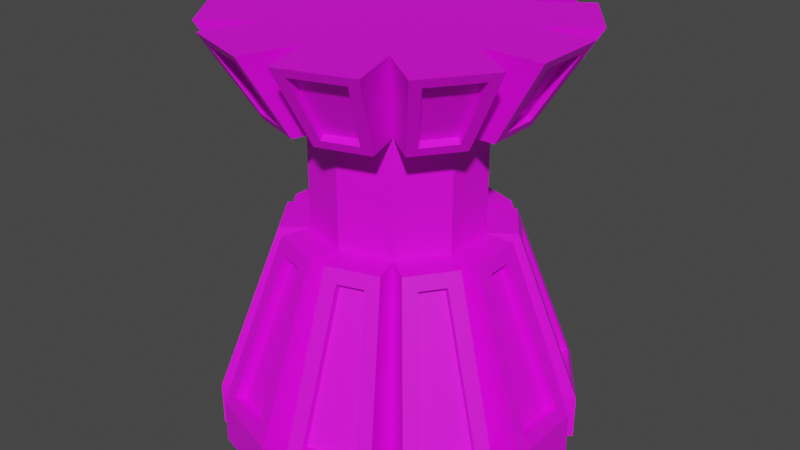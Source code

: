 # Source: MidTower.blend  (saved by Blender 3.1.7; exported with 4.5.12 LTS)
import bpy
from mathutils import Matrix  # noqa: F401  (used for matrix-valued properties, if any)

bpy.ops.wm.read_factory_settings(use_empty=True)
scene = bpy.context.scene
scene.name = 'Scene'

# ---- collections
col_collection = bpy.data.collections.new('Collection'); scene.collection.children.link(col_collection)

# ---- images (referenced by path relative to the original .blend; pixels are not part of the script)
import os
ASSET_DIR = os.environ.get("B2B_ASSET_DIR", "")  # directory of the original .blend (textures are referenced by path, not embedded)
HERE = os.path.dirname(os.path.abspath(__file__))  # packed textures are extracted next to this script under _unpacked/

def load_image(name, relpath, width, height, colorspace="sRGB"):
    """Load a texture the original file referenced (path relative to the .blend, or extracted next to this script)."""
    p = next((c for c in (os.path.join(HERE, relpath), os.path.join(ASSET_DIR, relpath)) if relpath and os.path.exists(c)), "")
    if p:
        img = bpy.data.images.load(p, check_existing=True)
        img.name = name
    else:  # same state as the original file: an image datablock whose file is absent (Cycles renders it pink)
        img = bpy.data.images.new(name, width, height)
        img.source = "FILE"
        img.filepath = "//" + (relpath or name)
    img.colorspace_settings.name = colorspace
    return img
img_imphenziapalette01_256_gradient_png = load_image('ImphenziaPalette01-256-Gradient.png', 'ImphenziaPalette01-256-Gradient.png', 1024, 1024, 'sRGB')

# ---- materials (node trees are filled in below, after node groups)
mat_material_001 = bpy.data.materials.new('Material.001')
mat_material_001.use_transparent_shadow = False

# ---- material node trees
mat_material_001.use_nodes = True; mat_material_001.node_tree.nodes.clear()
_N = mat_material_001.node_tree.nodes; _L = mat_material_001.node_tree.links
n0 = _N.new('ShaderNodeBsdfPrincipled'); n0.name = 'Principled BSDF'; n0.location = (10, 300)
n0.distribution = 'GGX'
n0.subsurface_method = 'RANDOM_WALK_SKIN'
n0.inputs[3].default_value = 1.45
n0.inputs[27].default_value = (0.0, 0.0, 0.0, 1.0)
n0.inputs[28].default_value = 1.0
n1 = _N.new('ShaderNodeOutputMaterial'); n1.name = 'Material Output'; n1.location = (300, 300)
n2 = _N.new('ShaderNodeTexImage'); n2.name = 'Image Texture'; n2.location = (-331, 131)
n2.image = img_imphenziapalette01_256_gradient_png
_L.new(n0.outputs[0], n1.inputs[0])
_L.new(n2.outputs[0], n0.inputs[0])
n1.is_active_output = True

# ---- world
world_world = bpy.data.worlds.new('World'); scene.world = world_world
world_world.use_nodes = True; world_world.node_tree.nodes.clear()
_N = world_world.node_tree.nodes; _L = world_world.node_tree.links
n0 = _N.new('ShaderNodeOutputWorld'); n0.name = 'World Output'; n0.location = (300, 300)
n1 = _N.new('ShaderNodeBackground'); n1.name = 'Background'; n1.location = (10, 300)
n1.inputs[0].default_value = (0.05088, 0.05088, 0.05088, 1.0)
_L.new(n1.outputs[0], n0.inputs[0])
n0.is_active_output = True
world_world.color = (0.05088, 0.05088, 0.05088)
world_world.use_sun_shadow = False
world_world.sun_shadow_jitter_overblur = 0.0

# ---- meshes
me_cylinder = bpy.data.meshes.new('Cylinder')
me_cylinder.from_pydata([(1.538e-08, 0.75, 0.001081), (1.538e-08, 0.75, 0.2495), (0.4408, 0.6068, 0.001081), (0.4408, 0.6068, 0.2495), (0.7133, 0.2318, 0.001081), (0.7133, 0.2318, 0.2495), (0.7133, -0.2318, 0.001081), (0.7133, -0.2318, 0.2495), (0.4408, -0.6068, 0.001081), (0.4408, -0.6068, 0.2495), (-5.019e-08, -0.75, 0.001081), (-5.019e-08, -0.75, 0.2495), (-0.4408, -0.6068, 0.001081), (-0.4408, -0.6068, 0.2495), (-0.7133, -0.2318, 0.001081), (-0.7133, -0.2318, 0.2495), (-0.7133, 0.2318, 0.001081), (-0.7133, 0.2318, 0.2495), (-0.4408, 0.6068, 0.001081), (-0.4408, 0.6068, 0.2495), (0.08031, 0.9972, 0.001081), (0.154, 0.9444, 0.3242), (0.4305, 0.8545, 0.3242), (0.5212, 0.8539, 0.001081), (0.6511, 0.7595, 0.001081), (0.6797, 0.6735, 0.3242), (0.8505, 0.4383, 0.3242), (0.9236, 0.3845, 0.001081), (0.9732, 0.2318, 0.001081), (0.9457, 0.1454, 0.3242), (0.9457, -0.1454, 0.3242), (0.9732, -0.2318, 0.001081), (0.9236, -0.3845, 0.001081), (0.8505, -0.4383, 0.3242), (0.6797, -0.6735, 0.3242), (0.6511, -0.7595, 0.001081), (0.5212, -0.8539, 0.001081), (0.4305, -0.8545, 0.3242), (0.154, -0.9444, 0.3242), (0.08031, -0.9972, 0.001081), (-0.08031, -0.9972, 0.001081), (-0.154, -0.9444, 0.3242), (-0.4305, -0.8545, 0.3242), (-0.5212, -0.8539, 0.001081), (-0.6511, -0.7595, 0.001081), (-0.6797, -0.6735, 0.3242), (-0.8505, -0.4383, 0.3242), (-0.9236, -0.3845, 0.001081), (-0.9732, -0.2318, 0.001081), (-0.9457, -0.1454, 0.3242), (-0.9457, 0.1454, 0.3242), (-0.9732, 0.2318, 0.001081), (-0.9236, 0.3845, 0.001081), (-0.8505, 0.4383, 0.3242), (-0.6797, 0.6735, 0.3242), (-0.6511, 0.7595, 0.001081), (-0.5212, 0.8539, 0.001081), (-0.4305, 0.8545, 0.3242), (-0.154, 0.9444, 0.3242), (-0.08031, 0.9972, 0.001081), (0.2815, 0.3875, 1.206), (9.17e-09, 0.479, 1.206), (0.4555, 0.148, 1.206), (0.4555, -0.148, 1.206), (0.2815, -0.3875, 1.206), (-3.27e-08, -0.479, 1.206), (-0.2815, -0.3875, 1.206), (-0.4555, -0.148, 1.206), (-0.4555, 0.148, 1.206), (-0.2815, 0.3875, 1.206), (0.2716, 0.5941, 1.132), (0.1295, 0.6403, 1.132), (0.5689, 0.321, 1.132), (0.4811, 0.4419, 1.132), (0.6489, -0.07468, 1.132), (0.6489, 0.07468, 1.132), (0.4811, -0.4419, 1.132), (0.5689, -0.321, 1.132), (0.1295, -0.6403, 1.132), (0.2716, -0.5941, 1.132), (-0.2716, -0.5941, 1.132), (-0.1295, -0.6403, 1.132), (-0.5689, -0.321, 1.132), (-0.4811, -0.4419, 1.132), (-0.6489, 0.07468, 1.132), (-0.6489, -0.07468, 1.132), (-0.4811, 0.4419, 1.132), (-0.5689, 0.321, 1.132), (-0.1295, 0.6403, 1.132), (-0.2716, 0.5941, 1.132), (0.2815, 0.3875, 1.858), (9.561e-08, 0.479, 1.858), (0.4555, 0.148, 1.858), (0.4555, -0.148, 1.858), (0.2815, -0.3875, 1.858), (5.374e-08, -0.479, 1.858), (-0.2815, -0.3875, 1.858), (-0.4555, -0.148, 1.858), (-0.4555, 0.148, 1.858), (-0.2815, 0.3875, 1.858), (0.3965, 0.5458, 2.321), (1.24e-07, 0.6746, 2.321), (0.6416, 0.2085, 2.321), (0.6416, -0.2085, 2.321), (0.3965, -0.5458, 2.321), (6.502e-08, -0.6746, 2.321), (-0.3965, -0.5458, 2.321), (-0.6416, -0.2085, 2.321), (-0.6416, 0.2085, 2.321), (-0.3965, 0.5458, 2.321), (-0.3135, -0.6515, 1.907), (-0.1293, -0.7114, 1.907), (-0.1523, -0.9366, 2.272), (-0.4273, -0.8472, 2.272), (0.7165, -0.09685, 1.907), (0.7165, 0.09685, 1.907), (0.9378, 0.1445, 2.272), (0.9378, -0.1445, 2.272), (-0.1293, 0.7114, 1.907), (-0.3135, 0.6515, 1.907), (-0.4273, 0.8472, 2.272), (-0.1523, 0.9366, 2.272), (-0.6366, -0.3428, 1.907), (-0.5227, -0.4995, 1.907), (-0.6737, -0.6682, 2.272), (-0.8436, -0.4343, 2.272), (0.5227, -0.4995, 1.907), (0.6366, -0.3428, 1.907), (0.8436, -0.4343, 2.272), (0.6737, -0.6682, 2.272), (0.3135, 0.6515, 1.907), (0.1293, 0.7114, 1.907), (0.1523, 0.9366, 2.272), (0.4273, 0.8472, 2.272), (-0.7165, 0.09685, 1.907), (-0.7165, -0.09685, 1.907), (-0.9378, -0.1445, 2.272), (-0.9378, 0.1445, 2.272), (0.1293, -0.7114, 1.907), (0.3135, -0.6515, 1.907), (0.4273, -0.8472, 2.272), (0.1523, -0.9366, 2.272), (0.6366, 0.3428, 1.907), (0.5227, 0.4995, 1.907), (0.6737, 0.6682, 2.272), (0.8436, 0.4343, 2.272), (-0.5227, 0.4995, 1.907), (-0.6366, 0.3428, 1.907), (-0.8436, 0.4343, 2.272), (-0.6737, 0.6682, 2.272), (-0.07149, -0.699, 1.858), (-0.353, -0.6075, 1.858), (-0.1007, -0.9845, 2.321), (-0.4972, -0.8557, 2.321), (0.6869, 0.148, 1.858), (0.6869, -0.148, 1.858), (0.9674, 0.2085, 2.321), (0.9674, -0.2085, 2.321), (-0.353, 0.6075, 1.858), (-0.07149, 0.699, 1.858), (-0.4972, 0.8557, 2.321), (-0.1007, 0.9845, 2.321), (-0.4687, -0.5235, 1.858), (-0.6427, -0.284, 1.858), (-0.6601, -0.7373, 2.321), (-0.9052, -0.4, 2.321), (0.6427, -0.284, 1.858), (0.4687, -0.5235, 1.858), (0.9052, -0.4, 2.321), (0.6601, -0.7373, 2.321), (0.07149, 0.699, 1.858), (0.353, 0.6075, 1.858), (0.1007, 0.9845, 2.321), (0.4972, 0.8557, 2.321), (-0.6869, -0.148, 1.858), (-0.6869, 0.148, 1.858), (-0.9674, -0.2085, 2.321), (-0.9674, 0.2085, 2.321), (0.353, -0.6075, 1.858), (0.07149, -0.699, 1.858), (0.4972, -0.8557, 2.321), (0.1007, -0.9845, 2.321), (0.4687, 0.5235, 1.858), (0.6427, 0.284, 1.858), (0.6601, 0.7373, 2.321), (0.9052, 0.4, 2.321), (-0.6427, 0.284, 1.858), (-0.4687, 0.5235, 1.858), (-0.9052, 0.4, 2.321), (-0.6601, 0.7373, 2.321), (-0.3026, -0.6178, 1.929), (-0.1183, -0.6777, 1.929), (-0.1414, -0.9029, 2.293), (-0.4163, -0.8135, 2.293), (0.6811, -0.09685, 1.929), (0.6811, 0.09685, 1.929), (0.9024, 0.1445, 2.293), (0.9024, -0.1445, 2.293), (-0.1183, 0.6777, 1.929), (-0.3026, 0.6178, 1.929), (-0.4163, 0.8135, 2.293), (-0.1414, 0.9029, 2.293), (-0.6079, -0.322, 1.929), (-0.4941, -0.4787, 1.929), (-0.6451, -0.6473, 2.293), (-0.815, -0.4135, 2.293), (0.4941, -0.4787, 1.929), (0.6079, -0.322, 1.929), (0.815, -0.4135, 2.293), (0.6451, -0.6473, 2.293), (0.3026, 0.6178, 1.929), (0.1183, 0.6777, 1.929), (0.1414, 0.9029, 2.293), (0.4163, 0.8135, 2.293), (-0.6811, 0.09685, 1.929), (-0.6811, -0.09685, 1.929), (-0.9024, -0.1445, 2.293), (-0.9024, 0.1445, 2.293), (0.1183, -0.6777, 1.929), (0.3026, -0.6178, 1.929), (0.4163, -0.8135, 2.293), (0.1414, -0.9029, 2.293), (0.6079, 0.322, 1.929), (0.4941, 0.4787, 1.929), (0.6451, 0.6473, 2.293), (0.815, 0.4135, 2.293), (-0.4941, 0.4787, 1.929), (-0.6079, 0.322, 1.929), (-0.815, 0.4135, 2.293), (-0.6451, 0.6473, 2.293), (0.08031, -0.9972, 0.2495), (0.05129, -0.6368, 1.206), (-0.08031, 0.9972, 0.2495), (-0.05129, 0.6368, 1.206), (0.3328, -0.5453, 1.206), (0.5212, -0.8539, 0.2495), (0.5898, 0.2456, 1.206), (0.9236, 0.3845, 0.2495), (0.6511, 0.7595, 0.2495), (0.4158, 0.485, 1.206), (-0.3328, 0.5453, 1.206), (-0.5212, 0.8539, 0.2495), (0.5212, 0.8539, 0.2495), (0.08031, 0.9972, 0.2495), (0.9732, -0.2318, 0.2495), (0.9732, 0.2318, 0.2495), (0.6511, -0.7595, 0.2495), (0.9236, -0.3845, 0.2495), (-0.5212, -0.8539, 0.2495), (-0.08031, -0.9972, 0.2495), (-0.9236, -0.3845, 0.2495), (-0.6511, -0.7595, 0.2495), (-0.9732, 0.2318, 0.2495), (-0.9732, -0.2318, 0.2495), (-0.6511, 0.7595, 0.2495), (-0.9236, 0.3845, 0.2495), (0.3328, 0.5453, 1.206), (0.05129, 0.6368, 1.206), (0.6215, -0.148, 1.206), (0.6215, 0.148, 1.206), (0.4158, -0.485, 1.206), (0.5898, -0.2456, 1.206), (-0.3328, -0.5453, 1.206), (-0.05129, -0.6368, 1.206), (-0.5898, -0.2456, 1.206), (-0.4158, -0.485, 1.206), (-0.6215, 0.148, 1.206), (-0.6215, -0.148, 1.206), (-0.4158, 0.485, 1.206), (-0.5898, 0.2456, 1.206), (0.6372, -0.6427, 0.305), (0.8081, -0.4075, 0.305), (0.5265, -0.2902, 1.112), (0.4387, -0.411, 1.112), (-0.6372, 0.6427, 0.305), (-0.8081, 0.4075, 0.305), (-0.5265, 0.2902, 1.112), (-0.4387, 0.411, 1.112), (0.8081, 0.4075, 0.305), (0.6372, 0.6427, 0.305), (0.4387, 0.411, 1.112), (0.5265, 0.2902, 1.112), (-0.4143, -0.8046, 0.305), (-0.1378, -0.8945, 0.305), (-0.1133, -0.5904, 1.112), (-0.2554, -0.5442, 1.112), (0.4143, 0.8046, 0.305), (0.1378, 0.8945, 0.305), (0.1133, 0.5904, 1.112), (0.2554, 0.5442, 1.112), (-0.8933, 0.1454, 0.305), (-0.8933, -0.1454, 0.305), (-0.5965, -0.07468, 1.112), (-0.5965, 0.07468, 1.112), (0.8933, -0.1454, 0.305), (0.8933, 0.1454, 0.305), (0.5965, 0.07468, 1.112), (0.5965, -0.07468, 1.112), (-0.1378, 0.8945, 0.305), (-0.4143, 0.8046, 0.305), (-0.2554, 0.5442, 1.112), (-0.1133, 0.5904, 1.112), (0.1378, -0.8945, 0.305), (0.4143, -0.8046, 0.305), (0.2554, -0.5442, 1.112), (0.1133, -0.5904, 1.112), (-0.8081, -0.4075, 0.305), (-0.6372, -0.6427, 0.305), (-0.4387, -0.411, 1.112), (-0.5265, -0.2902, 1.112)], [], [(69, 268, 269, 68), (68, 266, 267, 67), (67, 264, 265, 66), (66, 262, 263, 65), (65, 231, 234, 64), (64, 260, 261, 63), (63, 258, 259, 62), (62, 236, 239, 60), (5, 237, 236, 62), (60, 256, 257, 61), (60, 61, 91, 90), (0, 2, 4, 6, 8, 10, 12, 14, 16, 18), (20, 243, 242, 23), (1, 243, 20, 0), (15, 250, 264, 67), (2, 23, 242, 3), (0, 20, 23, 2), (24, 238, 237, 27), (3, 238, 24, 2), (238, 3, 60, 239), (4, 27, 237, 5), (2, 24, 27, 4), (28, 245, 244, 31), (5, 245, 28, 4), (251, 13, 66, 265), (6, 31, 244, 7), (4, 28, 31, 6), (32, 247, 246, 35), (7, 247, 32, 6), (8, 35, 246, 9), (6, 32, 35, 8), (36, 235, 230, 39), (9, 235, 36, 8), (10, 39, 230, 11), (8, 36, 39, 10), (40, 249, 248, 43), (11, 249, 40, 10), (11, 230, 231, 65), (12, 43, 248, 13), (10, 40, 43, 12), (44, 251, 250, 47), (13, 251, 44, 12), (1, 232, 233, 61), (14, 47, 250, 15), (12, 44, 47, 14), (48, 253, 252, 51), (15, 253, 48, 14), (235, 9, 64, 234), (16, 51, 252, 17), (14, 48, 51, 16), (52, 255, 254, 55), (17, 255, 52, 16), (18, 55, 254, 19), (16, 52, 55, 18), (56, 241, 232, 59), (19, 241, 56, 18), (241, 19, 69, 240), (0, 59, 232, 1), (18, 56, 59, 0), (61, 233, 240, 69), (255, 17, 68, 269), (247, 7, 63, 261), (19, 254, 268, 69), (9, 246, 260, 64), (249, 11, 65, 263), (243, 1, 61, 257), (13, 248, 262, 66), (3, 242, 256, 60), (253, 15, 67, 267), (245, 5, 62, 259), (17, 252, 266, 68), (7, 244, 258, 63), (68, 67, 97, 98), (65, 64, 94, 95), (62, 60, 90, 92), (69, 68, 98, 99), (66, 65, 95, 96), (63, 62, 92, 93), (61, 69, 99, 91), (67, 66, 96, 97), (64, 63, 93, 94), (100, 101, 109, 108, 107, 106, 105, 104, 103, 102), (95, 150, 151, 96), (105, 152, 150, 95), (106, 153, 152, 105), (96, 151, 153, 106), (92, 154, 155, 93), (102, 156, 154, 92), (103, 157, 156, 102), (93, 155, 157, 103), (99, 158, 159, 91), (109, 160, 158, 99), (101, 161, 160, 109), (91, 159, 161, 101), (96, 162, 163, 97), (106, 164, 162, 96), (107, 165, 164, 106), (97, 163, 165, 107), (93, 166, 167, 94), (103, 168, 166, 93), (104, 169, 168, 103), (94, 167, 169, 104), (91, 170, 171, 90), (101, 172, 170, 91), (100, 173, 172, 101), (90, 171, 173, 100), (97, 174, 175, 98), (107, 176, 174, 97), (108, 177, 176, 107), (98, 175, 177, 108), (94, 178, 179, 95), (104, 180, 178, 94), (105, 181, 180, 104), (95, 179, 181, 105), (90, 182, 183, 92), (100, 184, 182, 90), (102, 185, 184, 100), (92, 183, 185, 102), (98, 186, 187, 99), (108, 188, 186, 98), (109, 189, 188, 108), (99, 187, 189, 109), (111, 110, 151, 150), (112, 111, 150, 152), (113, 112, 152, 153), (110, 113, 153, 151), (115, 114, 155, 154), (116, 115, 154, 156), (117, 116, 156, 157), (114, 117, 157, 155), (119, 118, 159, 158), (120, 119, 158, 160), (121, 120, 160, 161), (118, 121, 161, 159), (123, 122, 163, 162), (124, 123, 162, 164), (125, 124, 164, 165), (122, 125, 165, 163), (127, 126, 167, 166), (128, 127, 166, 168), (129, 128, 168, 169), (126, 129, 169, 167), (131, 130, 171, 170), (132, 131, 170, 172), (133, 132, 172, 173), (130, 133, 173, 171), (135, 134, 175, 174), (136, 135, 174, 176), (137, 136, 176, 177), (134, 137, 177, 175), (139, 138, 179, 178), (140, 139, 178, 180), (141, 140, 180, 181), (138, 141, 181, 179), (143, 142, 183, 182), (144, 143, 182, 184), (145, 144, 184, 185), (142, 145, 185, 183), (147, 146, 187, 186), (148, 147, 186, 188), (149, 148, 188, 189), (146, 149, 189, 187), (190, 191, 192, 193), (111, 191, 190, 110), (112, 192, 191, 111), (113, 193, 192, 112), (110, 190, 193, 113), (194, 195, 196, 197), (115, 195, 194, 114), (116, 196, 195, 115), (117, 197, 196, 116), (114, 194, 197, 117), (198, 199, 200, 201), (119, 199, 198, 118), (120, 200, 199, 119), (121, 201, 200, 120), (118, 198, 201, 121), (202, 203, 204, 205), (123, 203, 202, 122), (124, 204, 203, 123), (125, 205, 204, 124), (122, 202, 205, 125), (206, 207, 208, 209), (127, 207, 206, 126), (128, 208, 207, 127), (129, 209, 208, 128), (126, 206, 209, 129), (210, 211, 212, 213), (131, 211, 210, 130), (132, 212, 211, 131), (133, 213, 212, 132), (130, 210, 213, 133), (214, 215, 216, 217), (135, 215, 214, 134), (136, 216, 215, 135), (137, 217, 216, 136), (134, 214, 217, 137), (218, 219, 220, 221), (139, 219, 218, 138), (140, 220, 219, 139), (141, 221, 220, 140), (138, 218, 221, 141), (222, 223, 224, 225), (143, 223, 222, 142), (144, 224, 223, 143), (145, 225, 224, 144), (142, 222, 225, 145), (226, 227, 228, 229), (147, 227, 226, 146), (148, 228, 227, 147), (149, 229, 228, 148), (146, 226, 229, 149), (38, 78, 231, 230), (58, 88, 233, 232), (79, 37, 235, 234), (26, 72, 236, 237), (73, 25, 238, 239), (89, 57, 241, 240), (21, 22, 242, 243), (25, 26, 237, 238), (29, 30, 244, 245), (33, 34, 246, 247), (37, 38, 230, 235), (41, 42, 248, 249), (45, 46, 250, 251), (49, 50, 252, 253), (53, 54, 254, 255), (57, 58, 232, 241), (70, 71, 257, 256), (72, 73, 239, 236), (74, 75, 259, 258), (76, 77, 261, 260), (78, 79, 234, 231), (80, 81, 263, 262), (82, 83, 265, 264), (84, 85, 267, 266), (86, 87, 269, 268), (88, 89, 240, 233), (87, 53, 255, 269), (54, 86, 268, 254), (77, 33, 247, 261), (34, 76, 260, 246), (83, 45, 251, 265), (46, 82, 264, 250), (81, 41, 249, 263), (42, 80, 262, 248), (71, 21, 243, 257), (22, 70, 256, 242), (85, 49, 253, 267), (50, 84, 266, 252), (75, 29, 245, 259), (30, 74, 258, 244), (270, 271, 272, 273), (33, 271, 270, 34), (77, 272, 271, 33), (76, 273, 272, 77), (34, 270, 273, 76), (274, 275, 276, 277), (53, 275, 274, 54), (87, 276, 275, 53), (86, 277, 276, 87), (54, 274, 277, 86), (278, 279, 280, 281), (25, 279, 278, 26), (73, 280, 279, 25), (72, 281, 280, 73), (26, 278, 281, 72), (282, 283, 284, 285), (41, 283, 282, 42), (81, 284, 283, 41), (80, 285, 284, 81), (42, 282, 285, 80), (286, 287, 288, 289), (21, 287, 286, 22), (71, 288, 287, 21), (70, 289, 288, 71), (22, 286, 289, 70), (290, 291, 292, 293), (49, 291, 290, 50), (85, 292, 291, 49), (84, 293, 292, 85), (50, 290, 293, 84), (294, 295, 296, 297), (29, 295, 294, 30), (75, 296, 295, 29), (74, 297, 296, 75), (30, 294, 297, 74), (298, 299, 300, 301), (57, 299, 298, 58), (89, 300, 299, 57), (88, 301, 300, 89), (58, 298, 301, 88), (302, 303, 304, 305), (37, 303, 302, 38), (79, 304, 303, 37), (78, 305, 304, 79), (38, 302, 305, 78), (306, 307, 308, 309), (45, 307, 306, 46), (83, 308, 307, 45), (82, 309, 308, 83), (46, 306, 309, 82)])
_uv = me_cylinder.uv_layers.new(name='UVMap')
_uv.uv.foreach_set('vector', [0.9414, 0.4698, 0.9414, 0.4698, 0.9414, 0.4698, 0.9414, 0.4698, 0.9414, 0.4698, 0.9414, 0.4698, 0.9414, 0.4698, 0.9414, 0.4698, 0.9414, 0.4698, 0.9414, 0.4698, 0.9414, 0.4698, 0.9414, 0.4698, 0.9414, 0.4698, 0.9414, 0.4698, 0.9414, 0.4698, 0.9414, 0.4698, 0.9414, 0.4698, 0.9414, 0.4698, 0.9414, 0.4698, 0.9414, 0.4698, 0.9414, 0.4698, 0.9414, 0.4698, 0.9414, 0.4698, 0.9414, 0.4698, 0.9414, 0.4698, 0.9414, 0.4698, 0.9414, 0.4698, 0.9414, 0.4698, 0.9414, 0.4698, 0.9414, 0.4698, 0.9414, 0.4698, 0.9414, 0.4698, 0.9414, 0.4698, 0.9414, 0.4698, 0.9414, 0.4698, 0.9414, 0.4698, 0.9414, 0.4698, 0.9414, 0.4698, 0.9414, 0.4698, 0.9414, 0.4698, 0.9414, 0.4698, 0.9414, 0.4698, 0.9414, 0.4698, 0.9414, 0.4698, 0.9414, 0.4698, 0.9414, 0.4698, 0.9414, 0.4698, 0.9414, 0.4698, 0.9414, 0.4698, 0.9414, 0.4698, 0.9414, 0.4698, 0.9414, 0.4698, 0.9414, 0.4698, 0.9414, 0.4698, 0.9414, 0.4698, 0.9414, 0.4698, 0.9414, 0.4698, 0.9414, 0.4698, 0.9414, 0.4698, 0.9414, 0.4698, 0.9414, 0.4698, 0.9414, 0.4698, 0.9414, 0.4698, 0.9414, 0.4698, 0.9414, 0.4698, 0.9414, 0.4698, 0.9414, 0.4698, 0.9414, 0.4698, 0.9414, 0.4698, 0.9414, 0.4698, 0.9414, 0.4698, 0.9414, 0.4698, 0.9414, 0.4698, 0.9414, 0.4698, 0.9414, 0.4698, 0.9414, 0.4698, 0.9414, 0.4698, 0.9414, 0.4698, 0.9414, 0.4698, 0.9414, 0.4698, 0.9414, 0.4698, 0.9414, 0.4698, 0.9414, 0.4698, 0.9414, 0.4698, 0.9414, 0.4698, 0.9414, 0.4698, 0.9414, 0.4698, 0.9414, 0.4698, 0.9414, 0.4698, 0.9414, 0.4698, 0.9414, 0.4698, 0.9414, 0.4698, 0.9414, 0.4698, 0.9414, 0.4698, 0.9414, 0.4698, 0.9414, 0.4698, 0.9414, 0.4698, 0.9414, 0.4698, 0.9414, 0.4698, 0.9414, 0.4698, 0.9414, 0.4698, 0.9414, 0.4698, 0.9414, 0.4698, 0.9414, 0.4698, 0.9414, 0.4698, 0.9414, 0.4698, 0.9414, 0.4698, 0.9414, 0.4698, 0.9414, 0.4698, 0.9414, 0.4698, 0.9414, 0.4698, 0.9414, 0.4698, 0.9414, 0.4698, 0.9414, 0.4698, 0.9414, 0.4698, 0.9414, 0.4698, 0.9414, 0.4698, 0.9414, 0.4698, 0.9414, 0.4698, 0.9414, 0.4698, 0.9414, 0.4698, 0.9414, 0.4698, 0.9414, 0.4698, 0.9414, 0.4698, 0.9414, 0.4698, 0.9414, 0.4698, 0.9414, 0.4698, 0.9414, 0.4698, 0.9414, 0.4698, 0.9414, 0.4698, 0.9414, 0.4698, 0.9414, 0.4698, 0.9414, 0.4698, 0.9414, 0.4698, 0.9414, 0.4698, 0.9414, 0.4698, 0.9414, 0.4698, 0.9414, 0.4698, 0.9414, 0.4698, 0.9414, 0.4698, 0.9414, 0.4698, 0.9414, 0.4698, 0.9414, 0.4698, 0.9414, 0.4698, 0.9414, 0.4698, 0.9414, 0.4698, 0.9414, 0.4698, 0.9414, 0.4698, 0.9414, 0.4698, 0.9414, 0.4698, 0.9414, 0.4698, 0.9414, 0.4698, 0.9414, 0.4698, 0.9414, 0.4698, 0.9414, 0.4698, 0.9414, 0.4698, 0.9414, 0.4698, 0.9414, 0.4698, 0.9414, 0.4698, 0.9414, 0.4698, 0.9414, 0.4698, 0.9414, 0.4698, 0.9414, 0.4698, 0.9414, 0.4698, 0.9414, 0.4698, 0.9414, 0.4698, 0.9414, 0.4698, 0.9414, 0.4698, 0.9414, 0.4698, 0.9414, 0.4698, 0.9414, 0.4698, 0.9414, 0.4698, 0.9414, 0.4698, 0.9414, 0.4698, 0.9414, 0.4698, 0.9414, 0.4698, 0.9414, 0.4698, 0.9414, 0.4698, 0.9414, 0.4698, 0.9414, 0.4698, 0.9414, 0.4698, 0.9414, 0.4698, 0.9414, 0.4698, 0.9414, 0.4698, 0.9414, 0.4698, 0.9414, 0.4698, 0.9414, 0.4698, 0.9414, 0.4698, 0.9414, 0.4698, 0.9414, 0.4698, 0.9414, 0.4698, 0.9414, 0.4698, 0.9414, 0.4698, 0.9414, 0.4698, 0.9414, 0.4698, 0.9414, 0.4698, 0.9414, 0.4698, 0.9414, 0.4698, 0.9414, 0.4698, 0.9414, 0.4698, 0.9414, 0.4698, 0.9414, 0.4698, 0.9414, 0.4698, 0.9414, 0.4698, 0.9414, 0.4698, 0.9414, 0.4698, 0.9414, 0.4698, 0.9414, 0.4698, 0.9414, 0.4698, 0.9414, 0.4698, 0.9414, 0.4698, 0.9414, 0.4698, 0.9414, 0.4698, 0.9414, 0.4698, 0.9414, 0.4698, 0.9414, 0.4698, 0.9414, 0.4698, 0.9414, 0.4698, 0.9414, 0.4698, 0.9414, 0.4698, 0.9414, 0.4698, 0.9414, 0.4698, 0.9414, 0.4698, 0.9414, 0.4698, 0.9414, 0.4698, 0.9414, 0.4698, 0.9414, 0.4698, 0.9414, 0.4698, 0.9414, 0.4698, 0.9414, 0.4698, 0.9414, 0.4698, 0.9414, 0.4698, 0.9414, 0.4698, 0.9414, 0.4698, 0.9414, 0.4698, 0.9414, 0.4698, 0.9414, 0.4698, 0.9414, 0.4698, 0.9414, 0.4698, 0.9414, 0.4698, 0.9414, 0.4698, 0.9414, 0.4698, 0.9414, 0.4698, 0.9414, 0.4698, 0.9414, 0.4698, 0.9414, 0.4698, 0.9414, 0.4698, 0.9414, 0.4698, 0.9414, 0.4698, 0.9414, 0.4698, 0.9414, 0.4698, 0.9414, 0.4698, 0.9414, 0.4698, 0.9414, 0.4698, 0.9414, 0.4698, 0.9414, 0.4698, 0.9414, 0.4698, 0.9414, 0.4698, 0.9414, 0.4698, 0.9414, 0.4698, 0.9414, 0.4698, 0.9414, 0.4698, 0.9414, 0.4698, 0.9414, 0.4698, 0.9414, 0.4698, 0.9414, 0.4698, 0.9414, 0.4698, 0.9414, 0.4698, 0.9414, 0.4698, 0.9414, 0.4698, 0.9414, 0.4698, 0.9414, 0.4698, 0.9414, 0.4698, 0.9414, 0.4698, 0.9414, 0.4698, 0.9414, 0.4698, 0.9414, 0.4698, 0.9414, 0.4698, 0.9414, 0.4698, 0.9414, 0.4698, 0.9414, 0.4698, 0.9414, 0.4698, 0.9414, 0.4698, 0.9414, 0.4698, 0.9414, 0.4698, 0.9414, 0.4698, 0.9414, 0.4698, 0.9414, 0.4698, 0.9414, 0.4698, 0.9414, 0.4698, 0.9414, 0.4698, 0.9414, 0.4698, 0.9414, 0.4698, 0.9414, 0.4698, 0.9414, 0.4698, 0.9414, 0.4698, 0.9414, 0.4698, 0.9414, 0.4698, 0.9414, 0.4698, 0.9414, 0.4698, 0.9414, 0.4698, 0.9414, 0.4698, 0.9414, 0.4698, 0.9414, 0.4698, 0.9414, 0.4698, 0.9414, 0.4698, 0.9414, 0.4698, 0.9414, 0.4698, 0.9414, 0.4698, 0.9414, 0.4698, 0.9414, 0.4698, 0.9414, 0.4698, 0.9414, 0.4698, 0.9414, 0.4698, 0.9414, 0.4698, 0.9414, 0.4698, 0.9414, 0.4698, 0.9414, 0.4698, 0.9414, 0.4698, 0.9414, 0.4698, 0.9414, 0.4698, 0.9414, 0.4698, 0.9414, 0.4698, 0.9414, 0.4698, 0.9414, 0.4698, 0.9414, 0.4698, 0.9414, 0.4698, 0.9414, 0.4698, 0.9414, 0.4698, 0.9414, 0.4698, 0.8203, 0.4659, 0.8203, 0.4659, 0.8203, 0.4659, 0.8203, 0.4659, 0.8203, 0.4659, 0.8203, 0.4659, 0.8203, 0.4659, 0.8203, 0.4659, 0.8203, 0.4659, 0.8203, 0.4659, 0.9414, 0.4698, 0.9414, 0.4698, 0.9414, 0.4698, 0.9414, 0.4698, 0.9414, 0.4698, 0.9414, 0.4698, 0.9414, 0.4698, 0.9414, 0.4698, 0.9414, 0.4698, 0.9414, 0.4698, 0.9414, 0.4698, 0.9414, 0.4698, 0.9414, 0.4698, 0.9414, 0.4698, 0.9414, 0.4698, 0.9414, 0.4698, 0.9414, 0.4698, 0.9414, 0.4698, 0.9414, 0.4698, 0.9414, 0.4698, 0.9414, 0.4698, 0.9414, 0.4698, 0.9414, 0.4698, 0.9414, 0.4698, 0.9414, 0.4698, 0.9414, 0.4698, 0.9414, 0.4698, 0.9414, 0.4698, 0.9414, 0.4698, 0.9414, 0.4698, 0.9414, 0.4698, 0.9414, 0.4698, 0.9414, 0.4698, 0.9414, 0.4698, 0.9414, 0.4698, 0.9414, 0.4698, 0.9414, 0.4698, 0.9414, 0.4698, 0.9414, 0.4698, 0.9414, 0.4698, 0.9414, 0.4698, 0.9414, 0.4698, 0.9414, 0.4698, 0.9414, 0.4698, 0.9414, 0.4698, 0.9414, 0.4698, 0.9414, 0.4698, 0.9414, 0.4698, 0.9414, 0.4698, 0.9414, 0.4698, 0.9414, 0.4698, 0.9414, 0.4698, 0.9414, 0.4698, 0.9414, 0.4698, 0.9414, 0.4698, 0.9414, 0.4698, 0.9414, 0.4698, 0.9414, 0.4698, 0.9414, 0.4698, 0.9414, 0.4698, 0.9414, 0.4698, 0.9414, 0.4698, 0.9414, 0.4698, 0.9414, 0.4698, 0.9414, 0.4698, 0.9414, 0.4698, 0.9414, 0.4698, 0.9414, 0.4698, 0.9414, 0.4698, 0.9414, 0.4698, 0.9414, 0.4698, 0.9414, 0.4698, 0.9414, 0.4698, 0.9414, 0.4698, 0.9414, 0.4698, 0.9414, 0.4698, 0.9414, 0.4698, 0.9414, 0.4698, 0.9414, 0.4698, 0.9414, 0.4698, 0.9414, 0.4698, 0.9414, 0.4698, 0.9414, 0.4698, 0.9414, 0.4698, 0.9414, 0.4698, 0.9414, 0.4698, 0.9414, 0.4698, 0.9414, 0.4698, 0.9414, 0.4698, 0.9414, 0.4698, 0.9414, 0.4698, 0.9414, 0.4698, 0.9414, 0.4698, 0.9414, 0.4698, 0.9414, 0.4698, 0.9414, 0.4698, 0.9414, 0.4698, 0.9414, 0.4698, 0.9414, 0.4698, 0.9414, 0.4698, 0.9414, 0.4698, 0.9414, 0.4698, 0.9414, 0.4698, 0.9414, 0.4698, 0.9414, 0.4698, 0.9414, 0.4698, 0.9414, 0.4698, 0.9414, 0.4698, 0.9414, 0.4698, 0.9414, 0.4698, 0.9414, 0.4698, 0.9414, 0.4698, 0.9414, 0.4698, 0.9414, 0.4698, 0.9414, 0.4698, 0.9414, 0.4698, 0.9414, 0.4698, 0.9414, 0.4698, 0.9414, 0.4698, 0.9414, 0.4698, 0.9414, 0.4698, 0.9414, 0.4698, 0.9414, 0.4698, 0.9414, 0.4698, 0.9414, 0.4698, 0.9414, 0.4698, 0.9414, 0.4698, 0.9414, 0.4698, 0.9414, 0.4698, 0.9414, 0.4698, 0.9414, 0.4698, 0.9414, 0.4698, 0.9414, 0.4698, 0.9414, 0.4698, 0.9414, 0.4698, 0.9414, 0.4698, 0.9414, 0.4698, 0.9414, 0.4698, 0.9414, 0.4698, 0.9414, 0.4698, 0.9414, 0.4698, 0.9414, 0.4698, 0.9414, 0.4698, 0.9414, 0.4698, 0.9414, 0.4698, 0.9414, 0.4698, 0.9414, 0.4698, 0.9414, 0.4698, 0.9414, 0.4698, 0.9414, 0.4698, 0.9414, 0.4698, 0.9414, 0.4698, 0.9414, 0.4698, 0.9414, 0.4698, 0.9414, 0.4698, 0.9414, 0.4698, 0.9414, 0.4698, 0.9414, 0.4698, 0.9414, 0.4698, 0.9414, 0.4698, 0.9414, 0.4698, 0.9414, 0.4698, 0.9414, 0.4698, 0.9414, 0.4698, 0.9414, 0.4698, 0.9414, 0.4698, 0.9414, 0.4698, 0.9414, 0.4698, 0.9414, 0.4698, 0.9414, 0.4698, 0.9414, 0.4698, 0.9414, 0.4698, 0.9414, 0.4698, 0.9414, 0.4698, 0.9414, 0.4698, 0.9414, 0.4698, 0.9414, 0.4698, 0.9414, 0.4698, 0.9414, 0.4698, 0.9414, 0.4698, 0.9414, 0.4698, 0.9414, 0.4698, 0.9414, 0.4698, 0.9414, 0.4698, 0.9414, 0.4698, 0.9414, 0.4698, 0.9414, 0.4698, 0.9414, 0.4698, 0.9414, 0.4698, 0.9414, 0.4698, 0.9414, 0.4698, 0.9414, 0.4698, 0.9414, 0.4698, 0.9414, 0.4698, 0.9414, 0.4698, 0.9414, 0.4698, 0.9414, 0.4698, 0.9414, 0.4698, 0.9414, 0.4698, 0.9414, 0.4698, 0.9414, 0.4698, 0.9414, 0.4698, 0.9414, 0.4698, 0.9414, 0.4698, 0.9414, 0.4698, 0.9414, 0.4698, 0.9414, 0.4698, 0.9414, 0.4698, 0.9414, 0.4698, 0.9414, 0.4698, 0.9414, 0.4698, 0.9414, 0.4698, 0.9414, 0.4698, 0.9414, 0.4698, 0.9414, 0.4698, 0.9414, 0.4698, 0.9414, 0.4698, 0.9414, 0.4698, 0.9414, 0.4698, 0.9414, 0.4698, 0.9414, 0.4698, 0.9414, 0.4698, 0.9414, 0.4698, 0.9414, 0.4698, 0.9414, 0.4698, 0.9414, 0.4698, 0.9414, 0.4698, 0.9414, 0.4698, 0.9414, 0.4698, 0.9414, 0.4698, 0.9414, 0.4698, 0.9414, 0.4698, 0.9414, 0.4698, 0.9414, 0.4698, 0.9414, 0.4698, 0.9414, 0.4698, 0.9414, 0.4698, 0.9414, 0.4698, 0.9414, 0.4698, 0.9414, 0.4698, 0.9414, 0.4698, 0.9414, 0.4698, 0.9414, 0.4698, 0.9414, 0.4698, 0.9414, 0.4698, 0.9414, 0.4698, 0.9414, 0.4698, 0.9414, 0.4698, 0.9414, 0.4698, 0.9414, 0.4698, 0.9414, 0.4698, 0.9414, 0.4698, 0.9414, 0.4698, 0.9414, 0.4698, 0.9414, 0.4698, 0.9414, 0.4698, 0.9414, 0.4698, 0.9414, 0.4698, 0.9414, 0.4698, 0.9414, 0.4698, 0.9414, 0.4698, 0.9414, 0.4698, 0.9414, 0.4698, 0.9414, 0.4698, 0.9414, 0.4698, 0.9414, 0.4698, 0.9414, 0.4698, 0.9414, 0.4698, 0.9414, 0.4698, 0.9414, 0.4698, 0.9414, 0.4698, 0.9414, 0.4698, 0.9414, 0.4698, 0.9414, 0.4698, 0.9414, 0.4698, 0.9414, 0.4698, 0.9414, 0.4698, 0.9414, 0.4698, 0.9414, 0.4698, 0.9414, 0.4698, 0.9414, 0.4698, 0.9414, 0.4698, 0.9414, 0.4698, 0.9414, 0.4698, 0.9414, 0.4698, 0.9414, 0.4698, 0.9414, 0.4698, 0.9414, 0.4698, 0.9414, 0.4698, 0.9414, 0.4698, 0.9414, 0.4698, 0.9414, 0.4698, 0.9414, 0.4698, 0.9414, 0.4698, 0.9414, 0.4698, 0.9414, 0.4698, 0.9414, 0.4698, 0.9414, 0.4698, 0.9414, 0.4698, 0.9414, 0.4698, 0.9414, 0.4698, 0.9414, 0.4698, 0.9414, 0.4698, 0.9414, 0.4698, 0.9414, 0.4698, 0.9414, 0.4698, 0.9414, 0.4698, 0.9414, 0.4698, 0.9414, 0.4698, 0.9414, 0.4698, 0.9414, 0.4698, 0.9414, 0.4698, 0.9414, 0.4698, 0.9414, 0.4698, 0.9414, 0.4698, 0.9414, 0.4698, 0.9414, 0.4698, 0.9414, 0.4698, 0.9414, 0.4698, 0.9414, 0.4698, 0.9414, 0.6808, 0.9414, 0.6808, 0.9414, 0.6808, 0.9414, 0.6808, 0.9414, 0.4698, 0.9414, 0.4698, 0.9414, 0.4698, 0.9414, 0.4698, 0.9414, 0.4698, 0.9414, 0.4698, 0.9414, 0.4698, 0.9414, 0.4698, 0.9414, 0.4698, 0.9414, 0.4698, 0.9414, 0.4698, 0.9414, 0.4698, 0.9414, 0.4698, 0.9414, 0.4698, 0.9414, 0.4698, 0.9414, 0.4698, 0.9414, 0.6808, 0.9414, 0.6808, 0.9414, 0.6808, 0.9414, 0.6808, 0.9414, 0.4698, 0.9414, 0.4698, 0.9414, 0.4698, 0.9414, 0.4698, 0.9414, 0.4698, 0.9414, 0.4698, 0.9414, 0.4698, 0.9414, 0.4698, 0.9414, 0.4698, 0.9414, 0.4698, 0.9414, 0.4698, 0.9414, 0.4698, 0.9414, 0.4698, 0.9414, 0.4698, 0.9414, 0.4698, 0.9414, 0.4698, 0.9414, 0.6808, 0.9414, 0.6808, 0.9414, 0.6808, 0.9414, 0.6808, 0.9414, 0.4698, 0.9414, 0.4698, 0.9414, 0.4698, 0.9414, 0.4698, 0.9414, 0.4698, 0.9414, 0.4698, 0.9414, 0.4698, 0.9414, 0.4698, 0.9414, 0.4698, 0.9414, 0.4698, 0.9414, 0.4698, 0.9414, 0.4698, 0.9414, 0.4698, 0.9414, 0.4698, 0.9414, 0.4698, 0.9414, 0.4698, 0.9414, 0.6808, 0.9414, 0.6808, 0.9414, 0.6808, 0.9414, 0.6808, 0.9414, 0.4698, 0.9414, 0.4698, 0.9414, 0.4698, 0.9414, 0.4698, 0.9414, 0.4698, 0.9414, 0.4698, 0.9414, 0.4698, 0.9414, 0.4698, 0.9414, 0.4698, 0.9414, 0.4698, 0.9414, 0.4698, 0.9414, 0.4698, 0.9414, 0.4698, 0.9414, 0.4698, 0.9414, 0.4698, 0.9414, 0.4698, 0.9414, 0.6808, 0.9414, 0.6808, 0.9414, 0.6808, 0.9414, 0.6808, 0.9414, 0.4698, 0.9414, 0.4698, 0.9414, 0.4698, 0.9414, 0.4698, 0.9414, 0.4698, 0.9414, 0.4698, 0.9414, 0.4698, 0.9414, 0.4698, 0.9414, 0.4698, 0.9414, 0.4698, 0.9414, 0.4698, 0.9414, 0.4698, 0.9414, 0.4698, 0.9414, 0.4698, 0.9414, 0.4698, 0.9414, 0.4698, 0.9414, 0.6808, 0.9414, 0.6808, 0.9414, 0.6808, 0.9414, 0.6808, 0.9414, 0.4698, 0.9414, 0.4698, 0.9414, 0.4698, 0.9414, 0.4698, 0.9414, 0.4698, 0.9414, 0.4698, 0.9414, 0.4698, 0.9414, 0.4698, 0.9414, 0.4698, 0.9414, 0.4698, 0.9414, 0.4698, 0.9414, 0.4698, 0.9414, 0.4698, 0.9414, 0.4698, 0.9414, 0.4698, 0.9414, 0.4698, 0.9414, 0.6808, 0.9414, 0.6808, 0.9414, 0.6808, 0.9414, 0.6808, 0.9414, 0.4698, 0.9414, 0.4698, 0.9414, 0.4698, 0.9414, 0.4698, 0.9414, 0.4698, 0.9414, 0.4698, 0.9414, 0.4698, 0.9414, 0.4698, 0.9414, 0.4698, 0.9414, 0.4698, 0.9414, 0.4698, 0.9414, 0.4698, 0.9414, 0.4698, 0.9414, 0.4698, 0.9414, 0.4698, 0.9414, 0.4698, 0.9414, 0.6808, 0.9414, 0.6808, 0.9414, 0.6808, 0.9414, 0.6808, 0.9414, 0.4698, 0.9414, 0.4698, 0.9414, 0.4698, 0.9414, 0.4698, 0.9414, 0.4698, 0.9414, 0.4698, 0.9414, 0.4698, 0.9414, 0.4698, 0.9414, 0.4698, 0.9414, 0.4698, 0.9414, 0.4698, 0.9414, 0.4698, 0.9414, 0.4698, 0.9414, 0.4698, 0.9414, 0.4698, 0.9414, 0.4698, 0.9414, 0.6808, 0.9414, 0.6808, 0.9414, 0.6808, 0.9414, 0.6808, 0.9414, 0.4698, 0.9414, 0.4698, 0.9414, 0.4698, 0.9414, 0.4698, 0.9414, 0.4698, 0.9414, 0.4698, 0.9414, 0.4698, 0.9414, 0.4698, 0.9414, 0.4698, 0.9414, 0.4698, 0.9414, 0.4698, 0.9414, 0.4698, 0.9414, 0.4698, 0.9414, 0.4698, 0.9414, 0.4698, 0.9414, 0.4698, 0.9414, 0.6808, 0.9414, 0.6808, 0.9414, 0.6808, 0.9414, 0.6808, 0.9414, 0.4698, 0.9414, 0.4698, 0.9414, 0.4698, 0.9414, 0.4698, 0.9414, 0.4698, 0.9414, 0.4698, 0.9414, 0.4698, 0.9414, 0.4698, 0.9414, 0.4698, 0.9414, 0.4698, 0.9414, 0.4698, 0.9414, 0.4698, 0.9414, 0.4698, 0.9414, 0.4698, 0.9414, 0.4698, 0.9414, 0.4698, 0.9414, 0.4698, 0.9414, 0.4698, 0.9414, 0.4698, 0.9414, 0.4698, 0.9414, 0.4698, 0.9414, 0.4698, 0.9414, 0.4698, 0.9414, 0.4698, 0.9414, 0.4698, 0.9414, 0.4698, 0.9414, 0.4698, 0.9414, 0.4698, 0.9414, 0.4698, 0.9414, 0.4698, 0.9414, 0.4698, 0.9414, 0.4698, 0.9414, 0.4698, 0.9414, 0.4698, 0.9414, 0.4698, 0.9414, 0.4698, 0.9414, 0.4698, 0.9414, 0.4698, 0.9414, 0.4698, 0.9414, 0.4698, 0.9414, 0.4698, 0.9414, 0.4698, 0.9414, 0.4698, 0.9414, 0.4698, 0.9414, 0.4698, 0.9414, 0.4698, 0.9414, 0.4698, 0.9414, 0.4698, 0.9414, 0.4698, 0.9414, 0.4698, 0.9414, 0.4698, 0.9414, 0.4698, 0.9414, 0.4698, 0.9414, 0.4698, 0.9414, 0.4698, 0.9414, 0.4698, 0.9414, 0.4698, 0.9414, 0.4698, 0.9414, 0.4698, 0.9414, 0.4698, 0.9414, 0.4698, 0.9414, 0.4698, 0.9414, 0.4698, 0.9414, 0.4698, 0.9414, 0.4698, 0.9414, 0.4698, 0.9414, 0.4698, 0.9414, 0.4698, 0.9414, 0.4698, 0.9414, 0.4698, 0.9414, 0.4698, 0.9414, 0.4698, 0.9414, 0.4698, 0.9414, 0.4698, 0.9414, 0.4698, 0.9414, 0.4698, 0.9414, 0.4698, 0.9414, 0.4698, 0.9414, 0.4698, 0.9414, 0.4698, 0.9414, 0.4698, 0.9414, 0.4698, 0.9414, 0.4698, 0.9414, 0.4698, 0.9414, 0.4698, 0.9414, 0.4698, 0.9414, 0.4698, 0.9414, 0.4698, 0.9414, 0.4698, 0.9414, 0.4698, 0.9414, 0.4698, 0.9414, 0.4698, 0.9414, 0.4698, 0.9414, 0.4698, 0.9414, 0.4698, 0.9414, 0.4698, 0.9414, 0.4698, 0.9414, 0.4698, 0.9414, 0.4698, 0.9414, 0.4698, 0.9414, 0.4698, 0.9414, 0.4698, 0.9414, 0.4698, 0.9414, 0.4698, 0.9414, 0.4698, 0.9414, 0.4698, 0.9414, 0.4698, 0.9414, 0.4698, 0.9414, 0.4698, 0.9414, 0.4698, 0.9414, 0.4698, 0.9414, 0.4698, 0.9414, 0.4698, 0.9414, 0.4698, 0.9414, 0.4698, 0.9414, 0.4698, 0.9414, 0.4698, 0.9414, 0.4698, 0.9414, 0.4698, 0.9414, 0.4698, 0.9414, 0.4698, 0.9414, 0.4698, 0.9414, 0.4698, 0.9414, 0.4698, 0.9414, 0.4698, 0.9414, 0.4698, 0.9414, 0.4698, 0.9414, 0.4698, 0.9414, 0.4698, 0.9414, 0.4698, 0.9414, 0.4698, 0.9414, 0.4698, 0.9414, 0.4698, 0.9414, 0.4698, 0.9414, 0.4698, 0.9414, 0.4698, 0.9414, 0.4698, 0.9414, 0.4698, 0.9414, 0.4698, 0.9414, 0.4698, 0.9414, 0.4698, 0.9414, 0.4698, 0.9414, 0.4698, 0.9414, 0.4698, 0.9414, 0.4698, 0.9414, 0.4698, 0.9414, 0.4698, 0.9414, 0.4698, 0.9414, 0.4698, 0.9414, 0.4698, 0.9414, 0.4698, 0.9414, 0.4698, 0.9414, 0.4698, 0.9414, 0.4698, 0.9414, 0.4698, 0.9414, 0.4698, 0.9414, 0.4698, 0.9414, 0.4698, 0.9414, 0.4698, 0.9414, 0.4698, 0.9414, 0.4698, 0.9414, 0.4698, 0.9414, 0.4698, 0.9414, 0.4698, 0.9414, 0.4698, 0.9414, 0.4698, 0.9414, 0.4698, 0.9414, 0.4698, 0.9414, 0.4698, 0.9414, 0.4698, 0.9414, 0.4698, 0.9414, 0.4698, 0.9414, 0.4698, 0.9414, 0.4698, 0.9414, 0.4698, 0.9414, 0.4698, 0.9375, 0.6495, 0.9375, 0.6495, 0.9375, 0.6495, 0.9375, 0.6495, 0.9414, 0.4698, 0.9414, 0.4698, 0.9414, 0.4698, 0.9414, 0.4698, 0.9414, 0.4698, 0.9414, 0.4698, 0.9414, 0.4698, 0.9414, 0.4698, 0.9414, 0.4698, 0.9414, 0.4698, 0.9414, 0.4698, 0.9414, 0.4698, 0.9414, 0.4698, 0.9414, 0.4698, 0.9414, 0.4698, 0.9414, 0.4698, 0.9375, 0.6495, 0.9375, 0.6495, 0.9375, 0.6495, 0.9375, 0.6495, 0.9414, 0.4698, 0.9414, 0.4698, 0.9414, 0.4698, 0.9414, 0.4698, 0.9414, 0.4698, 0.9414, 0.4698, 0.9414, 0.4698, 0.9414, 0.4698, 0.9414, 0.4698, 0.9414, 0.4698, 0.9414, 0.4698, 0.9414, 0.4698, 0.9414, 0.4698, 0.9414, 0.4698, 0.9414, 0.4698, 0.9414, 0.4698, 0.9375, 0.6495, 0.9375, 0.6495, 0.9375, 0.6495, 0.9375, 0.6495, 0.9414, 0.4698, 0.9414, 0.4698, 0.9414, 0.4698, 0.9414, 0.4698, 0.9414, 0.4698, 0.9414, 0.4698, 0.9414, 0.4698, 0.9414, 0.4698, 0.9414, 0.4698, 0.9414, 0.4698, 0.9414, 0.4698, 0.9414, 0.4698, 0.9414, 0.4698, 0.9414, 0.4698, 0.9414, 0.4698, 0.9414, 0.4698, 0.9375, 0.6495, 0.9375, 0.6495, 0.9375, 0.6495, 0.9375, 0.6495, 0.9414, 0.4698, 0.9414, 0.4698, 0.9414, 0.4698, 0.9414, 0.4698, 0.9414, 0.4698, 0.9414, 0.4698, 0.9414, 0.4698, 0.9414, 0.4698, 0.9414, 0.4698, 0.9414, 0.4698, 0.9414, 0.4698, 0.9414, 0.4698, 0.9414, 0.4698, 0.9414, 0.4698, 0.9414, 0.4698, 0.9414, 0.4698, 0.9375, 0.6495, 0.9375, 0.6495, 0.9375, 0.6495, 0.9375, 0.6495, 0.9414, 0.4698, 0.9414, 0.4698, 0.9414, 0.4698, 0.9414, 0.4698, 0.9414, 0.4698, 0.9414, 0.4698, 0.9414, 0.4698, 0.9414, 0.4698, 0.9414, 0.4698, 0.9414, 0.4698, 0.9414, 0.4698, 0.9414, 0.4698, 0.9414, 0.4698, 0.9414, 0.4698, 0.9414, 0.4698, 0.9414, 0.4698, 0.9375, 0.6495, 0.9375, 0.6495, 0.9375, 0.6495, 0.9375, 0.6495, 0.9414, 0.4698, 0.9414, 0.4698, 0.9414, 0.4698, 0.9414, 0.4698, 0.9414, 0.4698, 0.9414, 0.4698, 0.9414, 0.4698, 0.9414, 0.4698, 0.9414, 0.4698, 0.9414, 0.4698, 0.9414, 0.4698, 0.9414, 0.4698, 0.9414, 0.4698, 0.9414, 0.4698, 0.9414, 0.4698, 0.9414, 0.4698, 0.9375, 0.6495, 0.9375, 0.6495, 0.9375, 0.6495, 0.9375, 0.6495, 0.9414, 0.4698, 0.9414, 0.4698, 0.9414, 0.4698, 0.9414, 0.4698, 0.9414, 0.4698, 0.9414, 0.4698, 0.9414, 0.4698, 0.9414, 0.4698, 0.9414, 0.4698, 0.9414, 0.4698, 0.9414, 0.4698, 0.9414, 0.4698, 0.9414, 0.4698, 0.9414, 0.4698, 0.9414, 0.4698, 0.9414, 0.4698, 0.9375, 0.6495, 0.9375, 0.6495, 0.9375, 0.6495, 0.9375, 0.6495, 0.9414, 0.4698, 0.9414, 0.4698, 0.9414, 0.4698, 0.9414, 0.4698, 0.9414, 0.4698, 0.9414, 0.4698, 0.9414, 0.4698, 0.9414, 0.4698, 0.9414, 0.4698, 0.9414, 0.4698, 0.9414, 0.4698, 0.9414, 0.4698, 0.9414, 0.4698, 0.9414, 0.4698, 0.9414, 0.4698, 0.9414, 0.4698, 0.9375, 0.6495, 0.9375, 0.6495, 0.9375, 0.6495, 0.9375, 0.6495, 0.9414, 0.4698, 0.9414, 0.4698, 0.9414, 0.4698, 0.9414, 0.4698, 0.9414, 0.4698, 0.9414, 0.4698, 0.9414, 0.4698, 0.9414, 0.4698, 0.9414, 0.4698, 0.9414, 0.4698, 0.9414, 0.4698, 0.9414, 0.4698, 0.9414, 0.4698, 0.9414, 0.4698, 0.9414, 0.4698, 0.9414, 0.4698, 0.9375, 0.6495, 0.9375, 0.6495, 0.9375, 0.6495, 0.9375, 0.6495, 0.9414, 0.4698, 0.9414, 0.4698, 0.9414, 0.4698, 0.9414, 0.4698, 0.9414, 0.4698, 0.9414, 0.4698, 0.9414, 0.4698, 0.9414, 0.4698, 0.9414, 0.4698, 0.9414, 0.4698, 0.9414, 0.4698, 0.9414, 0.4698, 0.9414, 0.4698, 0.9414, 0.4698, 0.9414, 0.4698, 0.9414, 0.4698])
me_cylinder.materials.append(mat_material_001)
me_cylinder.use_remesh_fix_poles = True
me_cylinder.use_remesh_preserve_attributes = False
me_cylinder.update()

# ---- objects
ob_cylinder = bpy.data.objects.new('Cylinder', me_cylinder)

# ---- transforms, parenting, visibility, modifiers, constraints
ob_cylinder.location = (0.0, 0.0, 0.0)

# ---- collection membership
col_collection.objects.link(ob_cylinder)

# ---- scene / render settings (as saved in the file)
scene.frame_start = 1; scene.frame_end = 250; scene.frame_set(1)
scene.render.engine = 'BLENDER_EEVEE_NEXT'
scene.cycles.sampling_pattern = 'TABULATED_SOBOL'
scene.cycles.use_light_tree = False
scene.view_settings.view_transform = 'Filmic'
bpy.context.view_layer.update()

# ---- added for rendering (the .blend has no active camera and no usable light): camera, sun
cam_auto = bpy.data.cameras.new('AutoCamera')
cam_auto.lens = 50.0
cam_auto.sensor_width = 36.0
cam_auto.clip_end = 1000.0
ob_auto_camera = bpy.data.objects.new('AutoCamera', cam_auto)
scene.collection.objects.link(ob_auto_camera)
ob_auto_camera.location = (3.35479, -4.02575, 3.84482)
ob_auto_camera.rotation_euler = (1.09748, -7.21219e-08, 0.694738)
scene.camera = ob_auto_camera
light_auto_sun = bpy.data.lights.new('AutoSun', 'SUN')
light_auto_sun.energy = 3.0
light_auto_sun.angle = 0.0523599
ob_auto_sun = bpy.data.objects.new('AutoSun', light_auto_sun)
scene.collection.objects.link(ob_auto_sun)
ob_auto_sun.rotation_euler = (0.872665, 0.174533, 0.523599)
bpy.context.view_layer.update()
